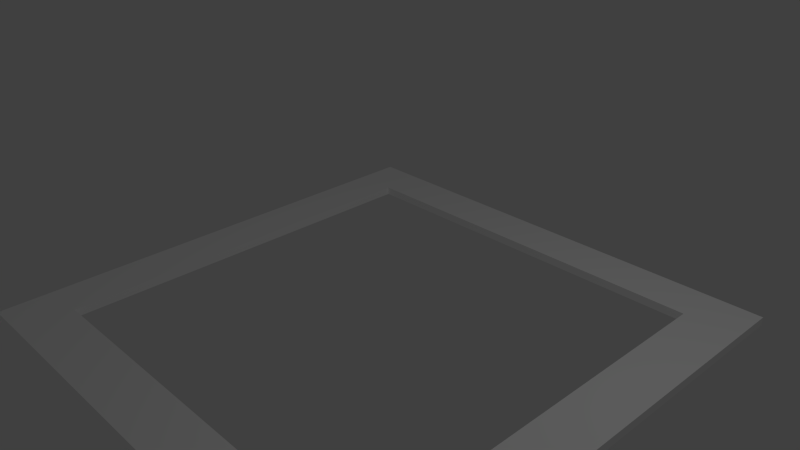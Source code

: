 # Source: select.blend  (saved by Blender 2.69.0; exported with 4.5.12 LTS)
import bpy
from mathutils import Matrix  # noqa: F401  (used for matrix-valued properties, if any)

bpy.ops.wm.read_factory_settings(use_empty=True)
scene = bpy.context.scene
scene.name = 'Scene'

# ---- collections
col_collection_1 = bpy.data.collections.new('Collection 1'); scene.collection.children.link(col_collection_1)

# ---- materials (node trees are filled in below, after node groups)
mat_mat0 = bpy.data.materials.new('mat0')
mat_mat0.alpha_threshold = 0.0
mat_mat0.use_transparent_shadow = False
mat_mat0.diffuse_color = (1.0, 1.0, 1.0, 1.0)
mat_mat0.roughness = 0.5
mat_mat0.line_color = (0.0, 0.0, 0.0, 1.0)

# ---- material node trees

# ---- world
world_world = bpy.data.worlds.new('World'); scene.world = world_world
world_world.color = (0.05088, 0.05088, 0.05088)
world_world.use_sun_shadow = False
world_world.sun_shadow_jitter_overblur = 0.0
world_world.cycles.sampling_method = 'MANUAL'
world_world.cycles.sample_map_resolution = 256

# ---- cameras
cam_camera = bpy.data.cameras.new('Camera')
cam_camera.clip_end = 100.0
cam_camera.lens = 35.0
cam_camera.sensor_width = 32.0
cam_camera.sensor_height = 18.0
cam_camera.ortho_scale = 7.314
cam_camera.dof.focus_distance = 0.0
cam_camera.dof.aperture_fstop = 128.0

# ---- lights
light_lamp = bpy.data.lights.new('Lamp', 'POINT')
light_lamp.transmission_factor = 0.0
light_lamp.cutoff_distance = 30.0
light_lamp.energy = 100.0
light_lamp.shadow_buffer_clip_start = 1.001
light_lamp.shadow_soft_size = 0.1
light_lamp.shadow_maximum_resolution = 0.006
light_lamp.use_absolute_resolution = True
light_lamp.cycles.use_multiple_importance_sampling = False

# ---- meshes
me_obj_000001 = bpy.data.meshes.new('Obj_000001')
me_obj_000001.from_pydata([(-1.788, -1.813, -0.8319), (-1.788, -1.813, -0.7319), (1.812, -1.813, -0.8319), (1.812, -1.813, -0.7319), (-1.428, -1.813, -0.8319), (-1.068, -1.813, -0.8319), (-0.7084, -1.813, -0.8319), (-0.3484, -1.813, -0.8319), (0.01161, -1.813, -0.8319), (0.3716, -1.813, -0.8319), (0.7316, -1.813, -0.8319), (1.092, -1.813, -0.8319), (1.452, -1.813, -0.8319), (1.452, -1.813, -0.7319), (1.092, -1.813, -0.7319), (0.7316, -1.813, -0.7319), (0.3716, -1.813, -0.7319), (0.01161, -1.813, -0.7319), (-0.3484, -1.813, -0.7319), (-0.7084, -1.813, -0.7319), (-1.068, -1.813, -0.7319), (-1.428, -1.813, -0.7319), (1.812, -1.813, -0.8319), (1.812, -1.813, -0.7319), (1.812, 1.787, -0.8319), (1.812, 1.787, -0.7319), (1.812, -1.453, -0.8319), (1.812, -1.093, -0.8319), (1.812, -0.7331, -0.8319), (1.812, -0.3731, -0.8319), (1.812, -0.01312, -0.8319), (1.812, 0.3469, -0.8319), (1.812, 0.7069, -0.8319), (1.812, 1.067, -0.8319), (1.812, 1.427, -0.8319), (1.812, 1.427, -0.7319), (1.812, 1.067, -0.7319), (1.812, 0.7069, -0.7319), (1.812, 0.3469, -0.7319), (1.812, -0.01312, -0.7319), (1.812, -0.3731, -0.7319), (1.812, -0.7331, -0.7319), (1.812, -1.093, -0.7319), (1.812, -1.453, -0.7319), (1.812, 1.787, -0.8319), (1.812, 1.787, -0.7319), (-1.788, 1.787, -0.8319), (-1.788, 1.787, -0.7319), (1.452, 1.787, -0.8319), (1.092, 1.787, -0.8319), (0.7316, 1.787, -0.8319), (0.3716, 1.787, -0.8319), (0.01161, 1.787, -0.8319), (-0.3484, 1.787, -0.8319), (-0.7084, 1.787, -0.8319), (-1.068, 1.787, -0.8319), (-1.428, 1.787, -0.8319), (-1.428, 1.787, -0.7319), (-1.068, 1.787, -0.7319), (-0.7084, 1.787, -0.7319), (-0.3484, 1.787, -0.7319), (0.01161, 1.787, -0.7319), (0.3716, 1.787, -0.7319), (0.7316, 1.787, -0.7319), (1.092, 1.787, -0.7319), (1.452, 1.787, -0.7319), (-1.788, 1.787, -0.8319), (-1.788, 1.787, -0.7319), (-1.788, -1.813, -0.8319), (-1.788, -1.813, -0.7319), (-1.788, 1.427, -0.8319), (-1.788, 1.067, -0.8319), (-1.788, 0.7069, -0.8319), (-1.788, 0.3469, -0.8319), (-1.788, -0.01312, -0.8319), (-1.788, -0.3731, -0.8319), (-1.788, -0.7331, -0.8319), (-1.788, -1.093, -0.8319), (-1.788, -1.453, -0.8319), (-1.788, -1.453, -0.7319), (-1.788, -1.093, -0.7319), (-1.788, -0.7331, -0.7319), (-1.788, -0.3731, -0.7319), (-1.788, -0.01312, -0.7319), (-1.788, 0.3469, -0.7319), (-1.788, 0.7069, -0.7319), (-1.788, 1.067, -0.7319), (-1.788, 1.427, -0.7319), (-1.788, -1.813, -0.8319), (-1.788, 1.787, -0.8319), (1.812, -1.813, -0.8319), (1.812, 1.787, -0.8319), (-1.428, -1.813, -0.8319), (-1.068, -1.813, -0.8319), (-0.7084, -1.813, -0.8319), (-0.3484, -1.813, -0.8319), (0.01161, -1.813, -0.8319), (0.3716, -1.813, -0.8319), (0.7316, -1.813, -0.8319), (1.092, -1.813, -0.8319), (1.452, -1.813, -0.8319), (1.812, -1.453, -0.8319), (1.812, -1.093, -0.8319), (1.812, -0.7331, -0.8319), (1.812, -0.3731, -0.8319), (1.812, -0.01312, -0.8319), (1.812, 0.3469, -0.8319), (1.812, 0.7069, -0.8319), (1.812, 1.067, -0.8319), (1.812, 1.427, -0.8319), (1.452, 1.787, -0.8319), (1.092, 1.787, -0.8319), (0.7316, 1.787, -0.8319), (0.3716, 1.787, -0.8319), (0.01161, 1.787, -0.8319), (-0.3484, 1.787, -0.8319), (-0.7084, 1.787, -0.8319), (-1.068, 1.787, -0.8319), (-1.428, 1.787, -0.8319), (-1.788, 1.427, -0.8319), (-1.788, 1.067, -0.8319), (-1.788, 0.7069, -0.8319), (-1.788, 0.3469, -0.8319), (-1.788, -0.01312, -0.8319), (-1.788, -0.3731, -0.8319), (-1.788, -0.7331, -0.8319), (-1.788, -1.093, -0.8319), (-1.788, -1.453, -0.8319), (1.426, -1.424, -0.8319), (1.066, -1.424, -0.8319), (0.7057, -1.424, -0.8319), (0.3457, -1.424, -0.8319), (-0.01434, -1.424, -0.8319), (-0.3743, -1.424, -0.8319), (-0.7343, -1.424, -0.8319), (-1.094, -1.424, -0.8319), (-1.454, -1.424, -0.8319), (1.426, 1.456, -0.8319), (1.426, 1.096, -0.8319), (1.426, 0.7362, -0.8319), (1.426, 0.3762, -0.8319), (1.426, 0.01621, -0.8319), (1.426, -0.3438, -0.8319), (1.426, -0.7038, -0.8319), (1.426, -1.064, -0.8319), (-1.454, 1.456, -0.8319), (-1.094, 1.456, -0.8319), (-0.7343, 1.456, -0.8319), (-0.3743, 1.456, -0.8319), (-0.01434, 1.456, -0.8319), (0.3457, 1.456, -0.8319), (0.7057, 1.456, -0.8319), (1.066, 1.456, -0.8319), (-1.454, -1.064, -0.8319), (-1.454, -0.7038, -0.8319), (-1.454, -0.3438, -0.8319), (-1.454, 0.01621, -0.8319), (-1.454, 0.3762, -0.8319), (-1.454, 0.7362, -0.8319), (-1.454, 1.096, -0.8319), (-1.788, -1.813, -0.7319), (-1.788, 1.787, -0.7319), (1.812, -1.813, -0.7319), (1.812, 1.787, -0.7319), (-1.428, -1.813, -0.7319), (-1.068, -1.813, -0.7319), (-0.7084, -1.813, -0.7319), (-0.3484, -1.813, -0.7319), (0.01161, -1.813, -0.7319), (0.3716, -1.813, -0.7319), (0.7316, -1.813, -0.7319), (1.092, -1.813, -0.7319), (1.452, -1.813, -0.7319), (1.812, -1.453, -0.7319), (1.812, -1.093, -0.7319), (1.812, -0.7331, -0.7319), (1.812, -0.3731, -0.7319), (1.812, -0.01312, -0.7319), (1.812, 0.3469, -0.7319), (1.812, 0.7069, -0.7319), (1.812, 1.067, -0.7319), (1.812, 1.427, -0.7319), (1.452, 1.787, -0.7319), (1.092, 1.787, -0.7319), (0.7316, 1.787, -0.7319), (0.3716, 1.787, -0.7319), (0.01161, 1.787, -0.7319), (-0.3484, 1.787, -0.7319), (-0.7084, 1.787, -0.7319), (-1.068, 1.787, -0.7319), (-1.428, 1.787, -0.7319), (-1.788, 1.427, -0.7319), (-1.788, 1.067, -0.7319), (-1.788, 0.7069, -0.7319), (-1.788, 0.3469, -0.7319), (-1.788, -0.01312, -0.7319), (-1.788, -0.3731, -0.7319), (-1.788, -0.7331, -0.7319), (-1.788, -1.093, -0.7319), (-1.788, -1.453, -0.7319), (1.426, -1.424, -0.7319), (1.066, -1.424, -0.7319), (0.7057, -1.424, -0.7319), (0.3457, -1.424, -0.7319), (-0.01434, -1.424, -0.7319), (-0.3743, -1.424, -0.7319), (-0.7343, -1.424, -0.7319), (-1.094, -1.424, -0.7319), (-1.454, -1.424, -0.7319), (1.426, 1.456, -0.7319), (1.426, 1.096, -0.7319), (1.426, 0.7362, -0.7319), (1.426, 0.3762, -0.7319), (1.426, 0.01621, -0.7319), (1.426, -0.3438, -0.7319), (1.426, -0.7038, -0.7319), (1.426, -1.064, -0.7319), (-1.454, 1.456, -0.7319), (-1.094, 1.456, -0.7319), (-0.7343, 1.456, -0.7319), (-0.3743, 1.456, -0.7319), (-0.01434, 1.456, -0.7319), (0.3457, 1.456, -0.7319), (0.7057, 1.456, -0.7319), (1.066, 1.456, -0.7319), (-1.454, -1.064, -0.7319), (-1.454, -0.7038, -0.7319), (-1.454, -0.3438, -0.7319), (-1.454, 0.01621, -0.7319), (-1.454, 0.3762, -0.7319), (-1.454, 0.7362, -0.7319), (-1.454, 1.096, -0.7319), (-1.454, -1.424, -0.8319), (-1.454, -1.424, -0.7319), (1.426, -1.424, -0.8319), (1.426, -1.424, -0.7319), (-1.094, -1.424, -0.8319), (-0.7343, -1.424, -0.8319), (-0.3743, -1.424, -0.8319), (-0.01434, -1.424, -0.8319), (0.3457, -1.424, -0.8319), (0.7057, -1.424, -0.8319), (1.066, -1.424, -0.8319), (1.066, -1.424, -0.7319), (0.7057, -1.424, -0.7319), (0.3457, -1.424, -0.7319), (-0.01434, -1.424, -0.7319), (-0.3743, -1.424, -0.7319), (-0.7343, -1.424, -0.7319), (-1.094, -1.424, -0.7319), (1.426, -1.424, -0.8319), (1.426, -1.424, -0.7319), (1.426, 1.456, -0.8319), (1.426, 1.456, -0.7319), (1.426, -1.064, -0.8319), (1.426, -0.7038, -0.8319), (1.426, -0.3438, -0.8319), (1.426, 0.01621, -0.8319), (1.426, 0.3762, -0.8319), (1.426, 0.7362, -0.8319), (1.426, 1.096, -0.8319), (1.426, 1.096, -0.7319), (1.426, 0.7362, -0.7319), (1.426, 0.3762, -0.7319), (1.426, 0.01621, -0.7319), (1.426, -0.3438, -0.7319), (1.426, -0.7038, -0.7319), (1.426, -1.064, -0.7319), (1.426, 1.456, -0.8319), (1.426, 1.456, -0.7319), (-1.454, 1.456, -0.8319), (-1.454, 1.456, -0.7319), (1.066, 1.456, -0.8319), (0.7057, 1.456, -0.8319), (0.3457, 1.456, -0.8319), (-0.01434, 1.456, -0.8319), (-0.3743, 1.456, -0.8319), (-0.7343, 1.456, -0.8319), (-1.094, 1.456, -0.8319), (-1.094, 1.456, -0.7319), (-0.7343, 1.456, -0.7319), (-0.3743, 1.456, -0.7319), (-0.01434, 1.456, -0.7319), (0.3457, 1.456, -0.7319), (0.7057, 1.456, -0.7319), (1.066, 1.456, -0.7319), (-1.454, 1.456, -0.8319), (-1.454, 1.456, -0.7319), (-1.454, -1.424, -0.8319), (-1.454, -1.424, -0.7319), (-1.454, 1.096, -0.8319), (-1.454, 0.7362, -0.8319), (-1.454, 0.3762, -0.8319), (-1.454, 0.01621, -0.8319), (-1.454, -0.3438, -0.8319), (-1.454, -0.7038, -0.8319), (-1.454, -1.064, -0.8319), (-1.454, -1.064, -0.7319), (-1.454, -0.7038, -0.7319), (-1.454, -0.3438, -0.7319), (-1.454, 0.01621, -0.7319), (-1.454, 0.3762, -0.7319), (-1.454, 0.7362, -0.7319), (-1.454, 1.096, -0.7319)], [], [(4, 21, 1), (0, 4, 1), (5, 6, 19), (5, 19, 20), (7, 18, 19), (7, 19, 6), (4, 5, 20), (4, 20, 21), (8, 17, 18), (8, 18, 7), (10, 15, 16), (10, 16, 9), (12, 13, 14), (12, 14, 11), (2, 3, 13), (2, 13, 12), (11, 14, 15), (11, 15, 10), (9, 16, 17), (9, 17, 8), (26, 43, 23), (26, 23, 22), (28, 41, 42), (28, 42, 27), (29, 40, 41), (29, 41, 28), (27, 42, 43), (27, 43, 26), (30, 39, 40), (30, 40, 29), (32, 37, 38), (32, 38, 31), (34, 35, 36), (34, 36, 33), (24, 25, 35), (24, 35, 34), (33, 36, 37), (33, 37, 32), (31, 38, 39), (31, 39, 30), (48, 65, 45), (48, 45, 44), (50, 63, 64), (50, 64, 49), (51, 62, 63), (51, 63, 50), (49, 64, 65), (49, 65, 48), (52, 61, 62), (52, 62, 51), (54, 59, 60), (54, 60, 53), (56, 57, 58), (56, 58, 55), (46, 47, 57), (46, 57, 56), (55, 58, 59), (55, 59, 54), (53, 60, 61), (53, 61, 52), (70, 87, 67), (70, 67, 66), (72, 85, 86), (72, 86, 71), (73, 84, 85), (73, 85, 72), (71, 86, 87), (71, 87, 70), (74, 83, 84), (74, 84, 73), (76, 81, 82), (76, 82, 75), (78, 79, 80), (78, 80, 77), (68, 69, 79), (68, 79, 78), (77, 80, 81), (77, 81, 76), (75, 82, 83), (75, 83, 74), (92, 127, 136), (136, 127, 126), (136, 126, 153), (92, 88, 127), (124, 155, 154), (124, 154, 125), (123, 156, 155), (123, 155, 124), (153, 126, 125), (153, 125, 154), (92, 136, 135), (92, 135, 93), (94, 134, 133), (94, 133, 95), (93, 135, 134), (93, 134, 94), (132, 96, 95), (132, 95, 133), (121, 158, 157), (121, 157, 122), (156, 123, 122), (156, 122, 157), (119, 145, 159), (119, 159, 120), (145, 119, 89), (158, 121, 120), (158, 120, 159), (145, 118, 117), (145, 117, 146), (147, 116, 115), (147, 115, 148), (146, 117, 116), (146, 116, 147), (114, 149, 148), (114, 148, 115), (89, 118, 145), (96, 132, 131), (96, 131, 97), (98, 130, 129), (98, 129, 99), (97, 131, 130), (97, 130, 98), (128, 100, 99), (128, 99, 129), (144, 102, 101), (144, 101, 128), (101, 90, 100), (102, 144, 143), (102, 143, 103), (142, 104, 103), (142, 103, 143), (104, 142, 141), (104, 141, 105), (101, 100, 128), (150, 113, 112), (150, 112, 151), (140, 106, 105), (140, 105, 141), (149, 114, 113), (149, 113, 150), (111, 152, 151), (111, 151, 112), (152, 111, 110), (152, 110, 137), (139, 107, 106), (139, 106, 140), (107, 139, 138), (107, 138, 108), (137, 109, 108), (137, 108, 138), (91, 109, 110), (137, 110, 109), (164, 208, 199), (208, 225, 198), (208, 198, 199), (164, 199, 160), (196, 197, 226), (196, 226, 227), (195, 196, 227), (195, 227, 228), (225, 226, 197), (225, 197, 198), (164, 165, 207), (164, 207, 208), (166, 167, 205), (166, 205, 206), (165, 166, 206), (165, 206, 207), (204, 205, 167), (204, 167, 168), (193, 194, 229), (193, 229, 230), (228, 229, 194), (228, 194, 195), (191, 192, 231), (191, 231, 217), (217, 161, 191), (230, 231, 192), (230, 192, 193), (217, 218, 189), (217, 189, 190), (219, 220, 187), (219, 187, 188), (218, 219, 188), (218, 188, 189), (186, 187, 220), (186, 220, 221), (161, 217, 190), (168, 169, 203), (168, 203, 204), (170, 171, 201), (170, 201, 202), (169, 170, 202), (169, 202, 203), (200, 201, 171), (200, 171, 172), (216, 200, 173), (216, 173, 174), (173, 172, 162), (174, 175, 215), (174, 215, 216), (214, 215, 175), (214, 175, 176), (176, 177, 213), (176, 213, 214), (173, 200, 172), (222, 223, 184), (222, 184, 185), (212, 213, 177), (212, 177, 178), (221, 222, 185), (221, 185, 186), (183, 184, 223), (183, 223, 224), (224, 209, 182), (224, 182, 183), (211, 212, 178), (211, 178, 179), (179, 180, 210), (179, 210, 211), (209, 210, 180), (209, 180, 181), (163, 182, 181), (209, 181, 182), (232, 233, 249), (232, 249, 236), (238, 237, 248), (238, 248, 247), (236, 249, 248), (236, 248, 237), (239, 238, 247), (239, 247, 246), (241, 240, 245), (241, 245, 244), (242, 243, 235), (242, 235, 234), (241, 244, 243), (241, 243, 242), (240, 239, 246), (240, 246, 245), (254, 250, 251), (254, 251, 267), (256, 255, 266), (256, 266, 265), (255, 254, 267), (255, 267, 266), (257, 256, 265), (257, 265, 264), (259, 258, 263), (259, 263, 262), (252, 260, 261), (252, 261, 253), (260, 259, 262), (260, 262, 261), (258, 257, 264), (258, 264, 263), (268, 269, 285), (268, 285, 272), (274, 273, 284), (274, 284, 283), (272, 285, 284), (272, 284, 273), (275, 274, 283), (275, 283, 282), (277, 276, 281), (277, 281, 280), (270, 278, 279), (270, 279, 271), (278, 277, 280), (278, 280, 279), (276, 275, 282), (276, 282, 281), (290, 286, 287), (290, 287, 303), (292, 291, 302), (292, 302, 301), (291, 290, 303), (291, 303, 302), (293, 292, 301), (293, 301, 300), (295, 294, 299), (295, 299, 298), (288, 296, 297), (288, 297, 289), (296, 295, 298), (296, 298, 297), (294, 293, 300), (294, 300, 299)])
_uv = me_obj_000001.uv_layers.new(name='UVMap')
_uv.uv.foreach_set('vector', [0.2985, 0.05, 0.25, 0.05, 0.25, 0.0, 0.2985, 0.0, 0.2985, 0.05, 0.25, 0.0, 0.2985, 0.1, 0.2985, 0.15, 0.25, 0.15, 0.2985, 0.1, 0.25, 0.15, 0.25, 0.1, 0.2985, 0.2, 0.25, 0.2, 0.25, 0.15, 0.2985, 0.2, 0.25, 0.15, 0.2985, 0.15, 0.2985, 0.05, 0.2985, 0.1, 0.25, 0.1, 0.2985, 0.05, 0.25, 0.1, 0.25, 0.05, 0.2985, 0.25, 0.25, 0.25, 0.25, 0.2, 0.2985, 0.25, 0.25, 0.2, 0.2985, 0.2, 0.2985, 0.35, 0.25, 0.35, 0.25, 0.3, 0.2985, 0.35, 0.25, 0.3, 0.2985, 0.3, 0.2985, 0.45, 0.25, 0.45, 0.25, 0.4, 0.2985, 0.45, 0.25, 0.4, 0.2985, 0.4, 0.2985, 0.5, 0.25, 0.5, 0.25, 0.45, 0.2985, 0.5, 0.25, 0.45, 0.2985, 0.45, 0.2985, 0.4, 0.25, 0.4, 0.25, 0.35, 0.2985, 0.4, 0.25, 0.35, 0.2985, 0.35, 0.2985, 0.3, 0.25, 0.3, 0.25, 0.25, 0.2985, 0.3, 0.25, 0.25, 0.2985, 0.25, 0.2485, 0.05, 0.2, 0.05, 0.2, 0.0, 0.2485, 0.05, 0.2, 0.0, 0.2485, 0.0, 0.2485, 0.15, 0.2, 0.15, 0.2, 0.1, 0.2485, 0.15, 0.2, 0.1, 0.2485, 0.1, 0.2485, 0.2, 0.2, 0.2, 0.2, 0.15, 0.2485, 0.2, 0.2, 0.15, 0.2485, 0.15, 0.2485, 0.1, 0.2, 0.1, 0.2, 0.05, 0.2485, 0.1, 0.2, 0.05, 0.2485, 0.05, 0.2485, 0.25, 0.2, 0.25, 0.2, 0.2, 0.2485, 0.25, 0.2, 0.2, 0.2485, 0.2, 0.2485, 0.35, 0.2, 0.35, 0.2, 0.3, 0.2485, 0.35, 0.2, 0.3, 0.2485, 0.3, 0.2485, 0.45, 0.2, 0.45, 0.2, 0.4, 0.2485, 0.45, 0.2, 0.4, 0.2485, 0.4, 0.2485, 0.5, 0.2, 0.5, 0.2, 0.45, 0.2485, 0.5, 0.2, 0.45, 0.2485, 0.45, 0.2485, 0.4, 0.2, 0.4, 0.2, 0.35, 0.2485, 0.4, 0.2, 0.35, 0.2485, 0.35, 0.2485, 0.3, 0.2, 0.3, 0.2, 0.25, 0.2485, 0.3, 0.2, 0.25, 0.2485, 0.25, 0.3985, 0.05, 0.35, 0.05, 0.35, 0.0, 0.3985, 0.05, 0.35, 0.0, 0.3985, 0.0, 0.3985, 0.15, 0.35, 0.15, 0.35, 0.1, 0.3985, 0.15, 0.35, 0.1, 0.3985, 0.1, 0.3985, 0.2, 0.35, 0.2, 0.35, 0.15, 0.3985, 0.2, 0.35, 0.15, 0.3985, 0.15, 0.3985, 0.1, 0.35, 0.1, 0.35, 0.05, 0.3985, 0.1, 0.35, 0.05, 0.3985, 0.05, 0.3985, 0.25, 0.35, 0.25, 0.35, 0.2, 0.3985, 0.25, 0.35, 0.2, 0.3985, 0.2, 0.3985, 0.35, 0.35, 0.35, 0.35, 0.3, 0.3985, 0.35, 0.35, 0.3, 0.3985, 0.3, 0.3985, 0.45, 0.35, 0.45, 0.35, 0.4, 0.3985, 0.45, 0.35, 0.4, 0.3985, 0.4, 0.3985, 0.5, 0.35, 0.5, 0.35, 0.45, 0.3985, 0.5, 0.35, 0.45, 0.3985, 0.45, 0.3985, 0.4, 0.35, 0.4, 0.35, 0.35, 0.3985, 0.4, 0.35, 0.35, 0.3985, 0.35, 0.3985, 0.3, 0.35, 0.3, 0.35, 0.25, 0.3985, 0.3, 0.35, 0.25, 0.3985, 0.25, 0.3485, 0.05, 0.3, 0.05, 0.3, 0.0, 0.3485, 0.05, 0.3, 0.0, 0.3485, 0.0, 0.3485, 0.15, 0.3, 0.15, 0.3, 0.1, 0.3485, 0.15, 0.3, 0.1, 0.3485, 0.1, 0.3485, 0.2, 0.3, 0.2, 0.3, 0.15, 0.3485, 0.2, 0.3, 0.15, 0.3485, 0.15, 0.3485, 0.1, 0.3, 0.1, 0.3, 0.05, 0.3485, 0.1, 0.3, 0.05, 0.3485, 0.05, 0.3485, 0.25, 0.3, 0.25, 0.3, 0.2, 0.3485, 0.25, 0.3, 0.2, 0.3485, 0.2, 0.3485, 0.35, 0.3, 0.35, 0.3, 0.3, 0.3485, 0.35, 0.3, 0.3, 0.3485, 0.3, 0.3485, 0.45, 0.3, 0.45, 0.3, 0.4, 0.3485, 0.45, 0.3, 0.4, 0.3485, 0.4, 0.3485, 0.5, 0.3, 0.5, 0.3, 0.45, 0.3485, 0.5, 0.3, 0.45, 0.3485, 0.45, 0.3485, 0.4, 0.3, 0.4, 0.3, 0.35, 0.3485, 0.4, 0.3, 0.35, 0.3485, 0.35, 0.3485, 0.3, 0.3, 0.3, 0.3, 0.25, 0.3485, 0.3, 0.3, 0.25, 0.3485, 0.25, 0.8985, 0.5499, 0.8487, 0.5, 0.8446, 0.5463, 0.8446, 0.5463, 0.8487, 0.5, 0.7988, 0.5, 0.8446, 0.5463, 0.7988, 0.5, 0.7948, 0.5463, 0.8985, 0.5499, 0.8985, 0.5, 0.8487, 0.5, 0.6991, 0.5, 0.6951, 0.5463, 0.7449, 0.5463, 0.6991, 0.5, 0.7449, 0.5463, 0.749, 0.5, 0.6493, 0.5, 0.6452, 0.5463, 0.6951, 0.5463, 0.6493, 0.5, 0.6951, 0.5463, 0.6991, 0.5, 0.7948, 0.5463, 0.7988, 0.5, 0.749, 0.5, 0.7948, 0.5463, 0.749, 0.5, 0.7449, 0.5463, 0.8985, 0.5499, 0.8446, 0.5463, 0.8446, 0.5961, 0.8985, 0.5499, 0.8446, 0.5961, 0.8985, 0.5997, 0.8985, 0.6496, 0.8446, 0.646, 0.8446, 0.6958, 0.8985, 0.6496, 0.8446, 0.6958, 0.8985, 0.6994, 0.8985, 0.5997, 0.8446, 0.5961, 0.8446, 0.646, 0.8985, 0.5997, 0.8446, 0.646, 0.8985, 0.6496, 0.8446, 0.7457, 0.8985, 0.7493, 0.8985, 0.6994, 0.8446, 0.7457, 0.8985, 0.6994, 0.8446, 0.6958, 0.5496, 0.5, 0.5455, 0.5463, 0.5954, 0.5463, 0.5496, 0.5, 0.5954, 0.5463, 0.5994, 0.5, 0.6452, 0.5463, 0.6493, 0.5, 0.5994, 0.5, 0.6452, 0.5463, 0.5994, 0.5, 0.5954, 0.5463, 0.4499, 0.5, 0.4458, 0.5463, 0.4956, 0.5463, 0.4499, 0.5, 0.4956, 0.5463, 0.4997, 0.5, 0.4458, 0.5463, 0.4499, 0.5, 0.4, 0.5, 0.5455, 0.5463, 0.5496, 0.5, 0.4997, 0.5, 0.5455, 0.5463, 0.4997, 0.5, 0.4956, 0.5463, 0.4458, 0.5463, 0.4, 0.5499, 0.4, 0.5997, 0.4458, 0.5463, 0.4, 0.5997, 0.4458, 0.5961, 0.4458, 0.646, 0.4, 0.6496, 0.4, 0.6994, 0.4458, 0.646, 0.4, 0.6994, 0.4458, 0.6958, 0.4458, 0.5961, 0.4, 0.5997, 0.4, 0.6496, 0.4458, 0.5961, 0.4, 0.6496, 0.4458, 0.646, 0.4, 0.7493, 0.4458, 0.7457, 0.4458, 0.6958, 0.4, 0.7493, 0.4458, 0.6958, 0.4, 0.6994, 0.4, 0.5, 0.4, 0.5499, 0.4458, 0.5463, 0.8985, 0.7493, 0.8446, 0.7457, 0.8446, 0.7955, 0.8985, 0.7493, 0.8446, 0.7955, 0.8985, 0.7991, 0.8985, 0.849, 0.8446, 0.8454, 0.8446, 0.8952, 0.8985, 0.849, 0.8446, 0.8952, 0.8985, 0.8988, 0.8985, 0.7991, 0.8446, 0.7955, 0.8446, 0.8454, 0.8985, 0.7991, 0.8446, 0.8454, 0.8985, 0.849, 0.8446, 0.9451, 0.8985, 0.9487, 0.8985, 0.8988, 0.8446, 0.9451, 0.8985, 0.8988, 0.8446, 0.8952, 0.7948, 0.9451, 0.7988, 0.9985, 0.8487, 0.9985, 0.7948, 0.9451, 0.8487, 0.9985, 0.8446, 0.9451, 0.8487, 0.9985, 0.8985, 0.9985, 0.8985, 0.9487, 0.7988, 0.9985, 0.7948, 0.9451, 0.7449, 0.9451, 0.7988, 0.9985, 0.7449, 0.9451, 0.749, 0.9985, 0.6951, 0.9451, 0.6991, 0.9985, 0.749, 0.9985, 0.6951, 0.9451, 0.749, 0.9985, 0.7449, 0.9451, 0.6991, 0.9985, 0.6951, 0.9451, 0.6452, 0.9451, 0.6991, 0.9985, 0.6452, 0.9451, 0.6493, 0.9985, 0.8487, 0.9985, 0.8985, 0.9487, 0.8446, 0.9451, 0.4458, 0.7955, 0.4, 0.7991, 0.4, 0.849, 0.4458, 0.7955, 0.4, 0.849, 0.4458, 0.8454, 0.5954, 0.9451, 0.5994, 0.9985, 0.6493, 0.9985, 0.5954, 0.9451, 0.6493, 0.9985, 0.6452, 0.9451, 0.4458, 0.7457, 0.4, 0.7493, 0.4, 0.7991, 0.4458, 0.7457, 0.4, 0.7991, 0.4458, 0.7955, 0.4, 0.8988, 0.4458, 0.8952, 0.4458, 0.8454, 0.4, 0.8988, 0.4458, 0.8454, 0.4, 0.849, 0.4458, 0.8952, 0.4, 0.8988, 0.4, 0.9487, 0.4458, 0.8952, 0.4, 0.9487, 0.4458, 0.9451, 0.5455, 0.9451, 0.5496, 0.9985, 0.5994, 0.9985, 0.5455, 0.9451, 0.5994, 0.9985, 0.5954, 0.9451, 0.5496, 0.9985, 0.5455, 0.9451, 0.4956, 0.9451, 0.5496, 0.9985, 0.4956, 0.9451, 0.4997, 0.9985, 0.4458, 0.9451, 0.4499, 0.9985, 0.4997, 0.9985, 0.4458, 0.9451, 0.4997, 0.9985, 0.4956, 0.9451, 0.4, 0.9985, 0.4499, 0.9985, 0.4, 0.9487, 0.4458, 0.9451, 0.4, 0.9487, 0.4499, 0.9985, 0.8985, 0.04985, 0.8446, 0.04626, 0.8487, 0.0, 0.8446, 0.04626, 0.7948, 0.04626, 0.7988, 0.0, 0.8446, 0.04626, 0.7988, 0.0, 0.8487, 0.0, 0.8985, 0.04985, 0.8487, 0.0, 0.8985, 0.0, 0.6991, 0.0, 0.749, 0.0, 0.7449, 0.04626, 0.6991, 0.0, 0.7449, 0.04626, 0.6951, 0.04626, 0.6493, 0.0, 0.6991, 0.0, 0.6951, 0.04626, 0.6493, 0.0, 0.6951, 0.04626, 0.6452, 0.04626, 0.7948, 0.04626, 0.7449, 0.04626, 0.749, 0.0, 0.7948, 0.04626, 0.749, 0.0, 0.7988, 0.0, 0.8985, 0.04985, 0.8985, 0.09971, 0.8446, 0.09611, 0.8985, 0.04985, 0.8446, 0.09611, 0.8446, 0.04626, 0.8985, 0.1496, 0.8985, 0.1994, 0.8446, 0.1958, 0.8985, 0.1496, 0.8446, 0.1958, 0.8446, 0.146, 0.8985, 0.09971, 0.8985, 0.1496, 0.8446, 0.146, 0.8985, 0.09971, 0.8446, 0.146, 0.8446, 0.09611, 0.8446, 0.2457, 0.8446, 0.1958, 0.8985, 0.1994, 0.8446, 0.2457, 0.8985, 0.1994, 0.8985, 0.2493, 0.5496, 0.0, 0.5994, 0.0, 0.5954, 0.04626, 0.5496, 0.0, 0.5954, 0.04626, 0.5455, 0.04626, 0.6452, 0.04626, 0.5954, 0.04626, 0.5994, 0.0, 0.6452, 0.04626, 0.5994, 0.0, 0.6493, 0.0, 0.4499, 0.0, 0.4997, 0.0, 0.4956, 0.04626, 0.4499, 0.0, 0.4956, 0.04626, 0.4458, 0.04626, 0.4458, 0.04626, 0.4, 0.0, 0.4499, 0.0, 0.5455, 0.04626, 0.4956, 0.04626, 0.4997, 0.0, 0.5455, 0.04626, 0.4997, 0.0, 0.5496, 0.0, 0.4458, 0.04626, 0.4458, 0.09611, 0.4, 0.09971, 0.4458, 0.04626, 0.4, 0.09971, 0.4, 0.04985, 0.4458, 0.146, 0.4458, 0.1958, 0.4, 0.1994, 0.4458, 0.146, 0.4, 0.1994, 0.4, 0.1496, 0.4458, 0.09611, 0.4458, 0.146, 0.4, 0.1496, 0.4458, 0.09611, 0.4, 0.1496, 0.4, 0.09971, 0.4, 0.2493, 0.4, 0.1994, 0.4458, 0.1958, 0.4, 0.2493, 0.4458, 0.1958, 0.4458, 0.2457, 0.4, 0.0, 0.4458, 0.04626, 0.4, 0.04985, 0.8985, 0.2493, 0.8985, 0.2991, 0.8446, 0.2955, 0.8985, 0.2493, 0.8446, 0.2955, 0.8446, 0.2457, 0.8985, 0.349, 0.8985, 0.3988, 0.8446, 0.3952, 0.8985, 0.349, 0.8446, 0.3952, 0.8446, 0.3454, 0.8985, 0.2991, 0.8985, 0.349, 0.8446, 0.3454, 0.8985, 0.2991, 0.8446, 0.3454, 0.8446, 0.2955, 0.8446, 0.4451, 0.8446, 0.3952, 0.8985, 0.3988, 0.8446, 0.4451, 0.8985, 0.3988, 0.8985, 0.4487, 0.7948, 0.4451, 0.8446, 0.4451, 0.8487, 0.4985, 0.7948, 0.4451, 0.8487, 0.4985, 0.7988, 0.4985, 0.8487, 0.4985, 0.8985, 0.4487, 0.8985, 0.4985, 0.7988, 0.4985, 0.749, 0.4985, 0.7449, 0.4451, 0.7988, 0.4985, 0.7449, 0.4451, 0.7948, 0.4451, 0.6951, 0.4451, 0.7449, 0.4451, 0.749, 0.4985, 0.6951, 0.4451, 0.749, 0.4985, 0.6991, 0.4985, 0.6991, 0.4985, 0.6493, 0.4985, 0.6452, 0.4451, 0.6991, 0.4985, 0.6452, 0.4451, 0.6951, 0.4451, 0.8487, 0.4985, 0.8446, 0.4451, 0.8985, 0.4487, 0.4458, 0.2955, 0.4458, 0.3454, 0.4, 0.349, 0.4458, 0.2955, 0.4, 0.349, 0.4, 0.2991, 0.5954, 0.4451, 0.6452, 0.4451, 0.6493, 0.4985, 0.5954, 0.4451, 0.6493, 0.4985, 0.5994, 0.4985, 0.4458, 0.2457, 0.4458, 0.2955, 0.4, 0.2991, 0.4458, 0.2457, 0.4, 0.2991, 0.4, 0.2493, 0.4, 0.3988, 0.4, 0.349, 0.4458, 0.3454, 0.4, 0.3988, 0.4458, 0.3454, 0.4458, 0.3952, 0.4458, 0.3952, 0.4458, 0.4451, 0.4, 0.4487, 0.4458, 0.3952, 0.4, 0.4487, 0.4, 0.3988, 0.5455, 0.4451, 0.5954, 0.4451, 0.5994, 0.4985, 0.5455, 0.4451, 0.5994, 0.4985, 0.5496, 0.4985, 0.5496, 0.4985, 0.4997, 0.4985, 0.4956, 0.4451, 0.5496, 0.4985, 0.4956, 0.4451, 0.5455, 0.4451, 0.4458, 0.4451, 0.4956, 0.4451, 0.4997, 0.4985, 0.4458, 0.4451, 0.4997, 0.4985, 0.4499, 0.4985, 0.4, 0.4985, 0.4, 0.4487, 0.4499, 0.4985, 0.4458, 0.4451, 0.4499, 0.4985, 0.4, 0.4487, 0.09854, 0.0, 0.05, 0.0, 0.05, 0.05, 0.09854, 0.0, 0.05, 0.05, 0.09854, 0.05, 0.09854, 0.15, 0.09854, 0.1, 0.05, 0.1, 0.09854, 0.15, 0.05, 0.1, 0.05, 0.15, 0.09854, 0.05, 0.05, 0.05, 0.05, 0.1, 0.09854, 0.05, 0.05, 0.1, 0.09854, 0.1, 0.09854, 0.2, 0.09854, 0.15, 0.05, 0.15, 0.09854, 0.2, 0.05, 0.15, 0.05, 0.2, 0.09854, 0.3, 0.09854, 0.25, 0.05, 0.25, 0.09854, 0.3, 0.05, 0.25, 0.05, 0.3, 0.09854, 0.35, 0.05, 0.35, 0.05, 0.4, 0.09854, 0.35, 0.05, 0.4, 0.09854, 0.4, 0.09854, 0.3, 0.05, 0.3, 0.05, 0.35, 0.09854, 0.3, 0.05, 0.35, 0.09854, 0.35, 0.09854, 0.25, 0.09854, 0.2, 0.05, 0.2, 0.09854, 0.25, 0.05, 0.2, 0.05, 0.25, 0.04854, 0.05, 0.04854, 0.0, 0.0, 0.0, 0.04854, 0.05, 0.0, 0.0, 0.0, 0.05, 0.04854, 0.15, 0.04854, 0.1, 0.0, 0.1, 0.04854, 0.15, 0.0, 0.1, 0.0, 0.15, 0.04854, 0.1, 0.04854, 0.05, 0.0, 0.05, 0.04854, 0.1, 0.0, 0.05, 0.0, 0.1, 0.04854, 0.2, 0.04854, 0.15, 0.0, 0.15, 0.04854, 0.2, 0.0, 0.15, 0.0, 0.2, 0.04854, 0.3, 0.04854, 0.25, 0.0, 0.25, 0.04854, 0.3, 0.0, 0.25, 0.0, 0.3, 0.04854, 0.4, 0.04854, 0.35, 0.0, 0.35, 0.04854, 0.4, 0.0, 0.35, 0.0, 0.4, 0.04854, 0.35, 0.04854, 0.3, 0.0, 0.3, 0.04854, 0.35, 0.0, 0.3, 0.0, 0.35, 0.04854, 0.25, 0.04854, 0.2, 0.0, 0.2, 0.04854, 0.25, 0.0, 0.2, 0.0, 0.25, 0.1985, 0.0, 0.15, 0.0, 0.15, 0.05, 0.1985, 0.0, 0.15, 0.05, 0.1985, 0.05, 0.1985, 0.15, 0.1985, 0.1, 0.15, 0.1, 0.1985, 0.15, 0.15, 0.1, 0.15, 0.15, 0.1985, 0.05, 0.15, 0.05, 0.15, 0.1, 0.1985, 0.05, 0.15, 0.1, 0.1985, 0.1, 0.1985, 0.2, 0.1985, 0.15, 0.15, 0.15, 0.1985, 0.2, 0.15, 0.15, 0.15, 0.2, 0.1985, 0.3, 0.1985, 0.25, 0.15, 0.25, 0.1985, 0.3, 0.15, 0.25, 0.15, 0.3, 0.1985, 0.4, 0.1985, 0.35, 0.15, 0.35, 0.1985, 0.4, 0.15, 0.35, 0.15, 0.4, 0.1985, 0.35, 0.1985, 0.3, 0.15, 0.3, 0.1985, 0.35, 0.15, 0.3, 0.15, 0.35, 0.1985, 0.25, 0.1985, 0.2, 0.15, 0.2, 0.1985, 0.25, 0.15, 0.2, 0.15, 0.25, 0.1485, 0.05, 0.1485, 0.0, 0.1, 0.0, 0.1485, 0.05, 0.1, 0.0, 0.1, 0.05, 0.1485, 0.15, 0.1485, 0.1, 0.1, 0.1, 0.1485, 0.15, 0.1, 0.1, 0.1, 0.15, 0.1485, 0.1, 0.1485, 0.05, 0.1, 0.05, 0.1485, 0.1, 0.1, 0.05, 0.1, 0.1, 0.1485, 0.2, 0.1485, 0.15, 0.1, 0.15, 0.1485, 0.2, 0.1, 0.15, 0.1, 0.2, 0.1485, 0.3, 0.1485, 0.25, 0.1, 0.25, 0.1485, 0.3, 0.1, 0.25, 0.1, 0.3, 0.1485, 0.4, 0.1485, 0.35, 0.1, 0.35, 0.1485, 0.4, 0.1, 0.35, 0.1, 0.4, 0.1485, 0.35, 0.1485, 0.3, 0.1, 0.3, 0.1485, 0.35, 0.1, 0.3, 0.1, 0.35, 0.1485, 0.25, 0.1485, 0.2, 0.1, 0.2, 0.1485, 0.25, 0.1, 0.2, 0.1, 0.25])
me_obj_000001.materials.append(mat_mat0)
me_obj_000001.use_remesh_preserve_volume = False
me_obj_000001.use_remesh_preserve_attributes = False
me_obj_000001.use_mirror_vertex_groups = False
me_obj_000001.update()

# ---- objects
ob_obj_000001 = bpy.data.objects.new('Obj_000001', me_obj_000001)
ob_lamp = bpy.data.objects.new('Lamp', light_lamp)
ob_camera = bpy.data.objects.new('Camera', cam_camera)

# ---- transforms, parenting, visibility, modifiers, constraints
ob_obj_000001.location = (0.0, 0.0, 0.0)
ob_obj_000001.scale = (2.0, 2.0, 1.227)
ob_obj_000001.lineart.crease_threshold = 0.0
ob_lamp.location = (4.076, 1.005, 5.904)
ob_lamp.rotation_euler = (0.6503, 0.05522, 1.866)
ob_lamp.lock_rotations_4d = False
ob_lamp.empty_display_type = 'ARROWS'
ob_lamp.color = (0.0, 0.0, 0.0, 0.0)
ob_lamp.lineart.crease_threshold = 0.0
ob_camera.location = (7.481, -6.508, 5.344)
ob_camera.rotation_euler = (1.109, 0.01082, 0.8149)
ob_camera.lock_rotations_4d = False
ob_camera.empty_display_type = 'ARROWS'
ob_camera.color = (0.0, 0.0, 0.0, 0.0)
ob_camera.display_type = 'WIRE'
ob_camera.lineart.crease_threshold = 0.0

# ---- collection membership
col_collection_1.objects.link(ob_obj_000001)
col_collection_1.objects.link(ob_lamp)
col_collection_1.objects.link(ob_camera)

# ---- scene / render settings (as saved in the file)
scene.camera = ob_camera
scene.frame_start = 1; scene.frame_end = 250; scene.frame_set(1)
scene.render.engine = 'BLENDER_EEVEE_NEXT'
scene.render.image_settings.compression = 90
scene.render.resolution_percentage = 50
scene.render.dither_intensity = 0.0
scene.cycles.use_denoising = False
scene.cycles.samples = 10
scene.cycles.sampling_pattern = 'TABULATED_SOBOL'
scene.cycles.light_sampling_threshold = 0.0
scene.cycles.use_adaptive_sampling = False
scene.cycles.use_light_tree = False
scene.cycles.blur_glossy = 0.0
scene.cycles.volume_bounces = 1
scene.cycles.pixel_filter_type = 'GAUSSIAN'
scene.cycles.sample_clamp_indirect = 0.0
scene.view_settings.view_transform = 'Standard'
bpy.context.view_layer.update()

